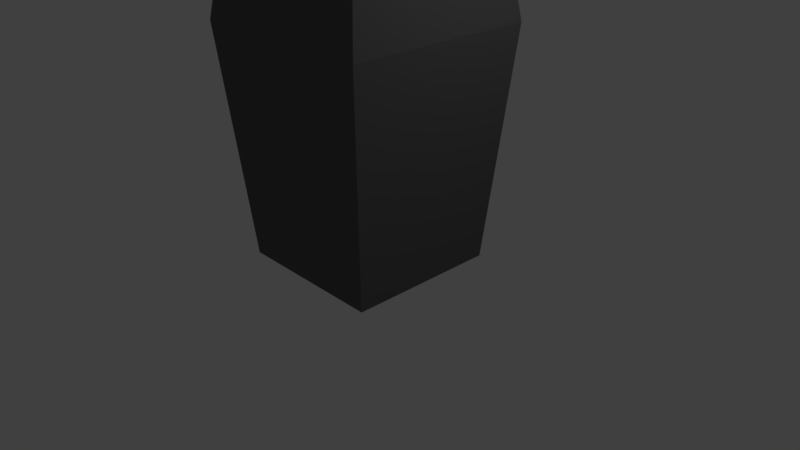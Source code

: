 # Source: TrainPillar.blend  (saved by Blender 2.79.0; exported with 4.5.12 LTS)
import bpy
from mathutils import Matrix  # noqa: F401  (used for matrix-valued properties, if any)

bpy.ops.wm.read_factory_settings(use_empty=True)
scene = bpy.context.scene
scene.name = 'Scene'

# ---- collections
col_collection_1 = bpy.data.collections.new('Collection 1'); scene.collection.children.link(col_collection_1)

# ---- materials (node trees are filled in below, after node groups)
mat_mat = bpy.data.materials.new('mat')
mat_mat.alpha_threshold = 0.0
mat_mat.use_transparent_shadow = False
mat_mat.diffuse_color = (0.1226, 0.1226, 0.1226, 1.0)
mat_mat.roughness = 0.5
mat_mat.line_color = (0.0, 0.0, 0.0, 1.0)

# ---- material node trees

# ---- world
world_world = bpy.data.worlds.new('World'); scene.world = world_world
world_world.color = (0.05088, 0.05088, 0.05088)
world_world.use_sun_shadow = False
world_world.sun_shadow_jitter_overblur = 0.0
world_world.cycles.sampling_method = 'MANUAL'

# ---- cameras
cam_camera = bpy.data.cameras.new('Camera')
cam_camera.clip_end = 100.0
cam_camera.lens = 35.0
cam_camera.sensor_width = 32.0
cam_camera.sensor_height = 18.0
cam_camera.ortho_scale = 7.314
cam_camera.dof.focus_distance = 0.0
cam_camera.dof.aperture_fstop = 128.0

# ---- lights
light_lamp = bpy.data.lights.new('Lamp', 'POINT')
light_lamp.transmission_factor = 0.0
light_lamp.cutoff_distance = 30.0
light_lamp.energy = 100.0
light_lamp.shadow_buffer_clip_start = 1.001
light_lamp.shadow_soft_size = 0.1
light_lamp.shadow_maximum_resolution = 0.006
light_lamp.use_absolute_resolution = True

# ---- meshes
me_cube = bpy.data.meshes.new('Cube')
me_cube.from_pydata([(1.0, 1.0, 0.0), (1.0, -1.0, 0.0), (-1.0, -1.0, 0.0), (-1.0, 1.0, 0.0), (1.25, 1.25, 3.0), (1.25, -1.25, 3.0), (-1.25, -1.25, 3.0), (-1.25, 1.25, 3.0), (0.9375, 0.9375, 5.0), (0.9375, -0.9375, 5.0), (-0.9375, 0.9375, 5.0), (-0.9375, -0.9375, 5.0), (1.172, 1.172, 7.0), (1.172, -1.172, 7.0), (-1.172, 1.172, 7.0), (-1.172, -1.172, 7.0), (0.3516, 0.3516, 10.0), (0.3516, -0.3516, 10.0), (-0.3516, 0.3516, 10.0), (-0.3516, -0.3516, 10.0), (0.3516, 0.1172, 10.0), (0.3516, -0.1172, 10.0), (0.1172, 0.3516, 10.0), (-0.1172, 0.3516, 10.0), (0.1172, -0.3516, 10.0), (-0.1172, -0.3516, 10.0), (-0.3516, -0.1172, 10.0), (-0.3516, 0.1172, 10.0), (0.1172, 0.1172, 10.0), (0.1172, -0.1172, 10.0), (-0.1172, 0.1172, 10.0), (-0.1172, -0.1172, 10.0), (0.1172, 0.1172, 11.0), (0.1172, -0.1172, 11.0), (-0.1172, 0.1172, 11.0), (-0.1172, -0.1172, 11.0)], [], [(0, 1, 2, 3), (7, 6, 11, 10), (0, 4, 5, 1), (1, 5, 6, 2), (2, 6, 7, 3), (4, 0, 3, 7), (11, 9, 13, 15), (4, 7, 10, 8), (6, 5, 9, 11), (5, 4, 8, 9), (15, 13, 17, 24, 25, 19), (9, 8, 12, 13), (10, 11, 15, 14), (8, 10, 14, 12), (31, 26, 19, 25), (13, 12, 16, 20, 21, 17), (14, 15, 19, 26, 27, 18), (12, 14, 18, 23, 22, 16), (21, 29, 24, 17), (29, 31, 25, 24), (16, 22, 28, 20), (20, 28, 29, 21), (22, 23, 30, 28), (31, 29, 33, 35), (23, 18, 27, 30), (30, 27, 26, 31), (32, 34, 35, 33), (30, 31, 35, 34), (28, 30, 34, 32), (29, 28, 32, 33)])
me_cube.materials.append(mat_mat)
me_cube.use_remesh_preserve_volume = False
me_cube.use_remesh_preserve_attributes = False
me_cube.use_mirror_vertex_groups = False
me_cube.update()

# ---- objects
ob_cube = bpy.data.objects.new('Cube', me_cube)
ob_lamp = bpy.data.objects.new('Lamp', light_lamp)
ob_camera = bpy.data.objects.new('Camera', cam_camera)

# ---- transforms, parenting, visibility, modifiers, constraints
ob_cube.location = (0.0, 0.0, 0.0)
ob_cube.lock_rotations_4d = False
ob_cube.empty_display_type = 'ARROWS'
ob_cube.lineart.crease_threshold = 0.0
ob_lamp.location = (4.076, 1.005, 5.904)
ob_lamp.rotation_euler = (0.6503, 0.05522, 1.866)
ob_lamp.lock_rotations_4d = False
ob_lamp.empty_display_type = 'ARROWS'
ob_lamp.color = (0.0, 0.0, 0.0, 0.0)
ob_lamp.lineart.crease_threshold = 0.0
ob_camera.location = (7.481, -6.508, 5.344)
ob_camera.rotation_euler = (1.109, 0.0, 0.8149)
ob_camera.lock_rotations_4d = False
ob_camera.empty_display_type = 'ARROWS'
ob_camera.color = (0.0, 0.0, 0.0, 0.0)
ob_camera.display_type = 'WIRE'
ob_camera.lineart.crease_threshold = 0.0

# ---- collection membership
col_collection_1.objects.link(ob_cube)
col_collection_1.objects.link(ob_lamp)
col_collection_1.objects.link(ob_camera)

# ---- scene / render settings (as saved in the file)
scene.camera = ob_camera
scene.frame_start = 1; scene.frame_end = 250; scene.frame_set(1)
scene.render.engine = 'BLENDER_EEVEE_NEXT'
scene.render.resolution_percentage = 50
scene.render.dither_intensity = 0.0
scene.cycles.use_denoising = False
scene.cycles.samples = 128
scene.cycles.sampling_pattern = 'TABULATED_SOBOL'
scene.cycles.use_adaptive_sampling = False
scene.cycles.use_light_tree = False
scene.cycles.blur_glossy = 0.0
scene.cycles.sample_clamp_indirect = 0.0
scene.view_settings.view_transform = 'Standard'
bpy.context.view_layer.update()
